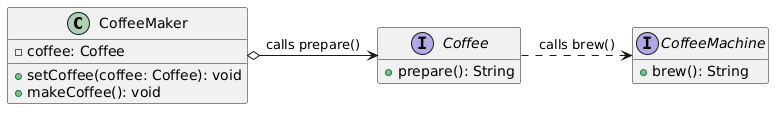

The diagram above was rendered by PlantUML. Its source (embedded in the PNG):
@startuml
hide empty members
class CoffeeMaker {
  - coffee: Coffee
  + setCoffee(coffee: Coffee): void
  + makeCoffee(): void
}
interface Coffee {
  + prepare(): String
}
interface CoffeeMachine {
  + brew(): String
}
CoffeeMaker o-right-> Coffee : calls prepare()
Coffee .right.> CoffeeMachine : calls brew()
@enduml